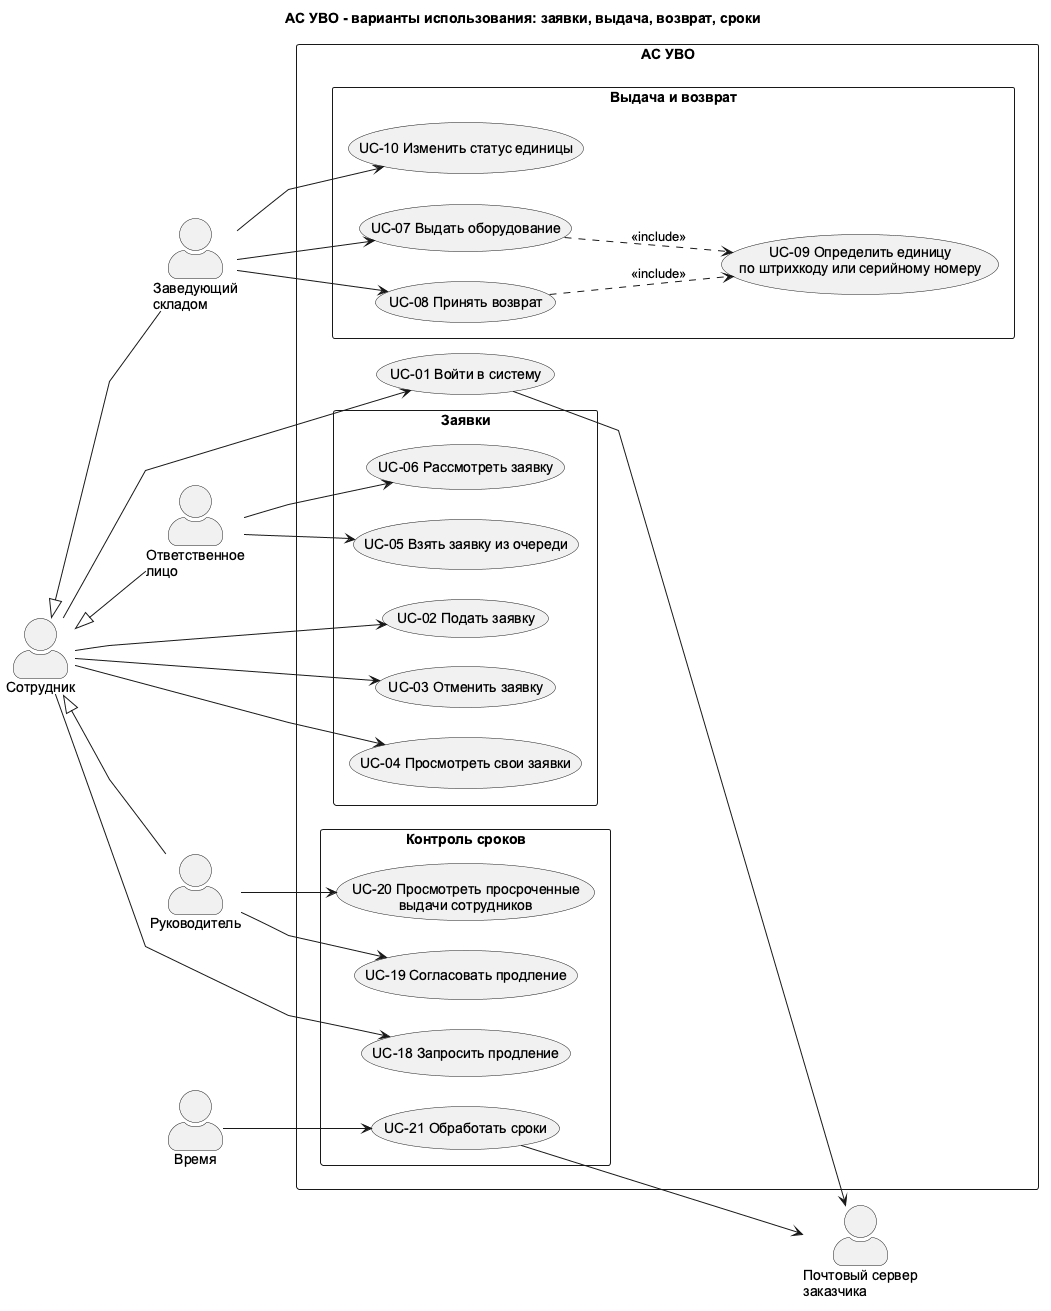

The diagram above was rendered by PlantUML. Its source (embedded in the PNG):
@startuml
title АС УВО - варианты использования: заявки, выдача, возврат, сроки
left to right direction
skinparam linetype polyline
skinparam packageStyle rectangle
skinparam shadowing false
skinparam defaultFontName Arial
skinparam actorStyle awesome
skinparam nodesep 30
skinparam ranksep 70

actor "Сотрудник" as EMP
actor "Ответственное\nлицо" as RESP
actor "Заведующий\nскладом" as WH
actor "Руководитель" as MGR
actor "Время" as TIME

rectangle "АС УВО" {
  usecase "UC-01 Войти в систему" as UC01
  package "Заявки" {
    usecase "UC-02 Подать заявку" as UC02
    usecase "UC-03 Отменить заявку" as UC03
    usecase "UC-04 Просмотреть свои заявки" as UC04
    usecase "UC-05 Взять заявку из очереди" as UC05
    usecase "UC-06 Рассмотреть заявку" as UC06
  }
  package "Выдача и возврат" {
    usecase "UC-07 Выдать оборудование" as UC07
    usecase "UC-08 Принять возврат" as UC08
    usecase "UC-09 Определить единицу\nпо штрихкоду или серийному номеру" as UC09
    usecase "UC-10 Изменить статус единицы" as UC10
  }
  package "Контроль сроков" {
    usecase "UC-18 Запросить продление" as UC18
    usecase "UC-19 Согласовать продление" as UC19
    usecase "UC-20 Просмотреть просроченные\nвыдачи сотрудников" as UC20
    usecase "UC-21 Обработать сроки" as UC21
  }
}

actor "Почтовый сервер\nзаказчика" as MAIL

RESP -up-|> EMP
WH -up-|> EMP
MGR -up-|> EMP

EMP --> UC01
EMP --> UC02
EMP --> UC03
EMP --> UC04
EMP --> UC18
RESP --> UC05
RESP --> UC06
WH --> UC07
WH --> UC08
WH --> UC10
MGR --> UC19
MGR --> UC20

UC07 ..> UC09 : <<include>>
UC08 ..> UC09 : <<include>>

TIME --> UC21
UC01 --> MAIL
UC21 --> MAIL
@enduml